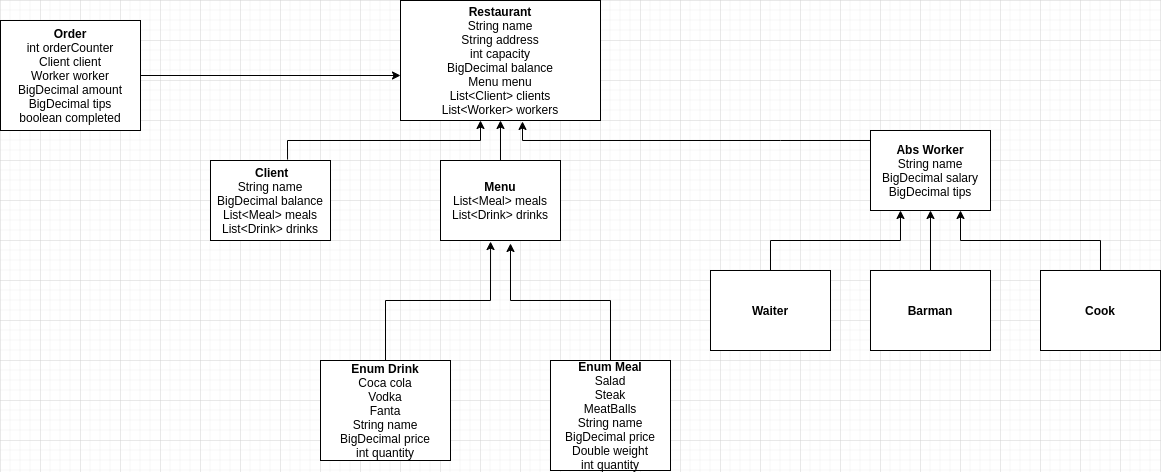

The diagram above was exported from draw.io. Its source (the exported page's mxGraphModel, read from the mxfile embedded in the PNG):
<mxGraphModel dx="2519" dy="737" grid="1" gridSize="10" guides="1" tooltips="1" connect="1" arrows="1" fold="1" page="1" pageScale="1" pageWidth="1169" pageHeight="827" math="0" shadow="0">
  <root>
    <mxCell id="0" />
    <mxCell id="1" parent="0" />
    <mxCell id="OfMDtaMgxl25L9WZBRzj-1" value="&lt;b&gt;Restaurant&lt;/b&gt;&lt;br&gt;String&amp;nbsp;name&lt;br&gt;String address&lt;br&gt;int capacity&lt;br&gt;BigDecimal balance&lt;br&gt;Menu menu&lt;br&gt;List&amp;lt;Client&amp;gt; clients&lt;br&gt;List&amp;lt;Worker&amp;gt; workers" style="rounded=0;whiteSpace=wrap;html=1;" parent="1" vertex="1">
      <mxGeometry x="320" y="40" width="200" height="120" as="geometry" />
    </mxCell>
    <mxCell id="OfMDtaMgxl25L9WZBRzj-23" style="edgeStyle=orthogonalEdgeStyle;rounded=0;orthogonalLoop=1;jettySize=auto;html=1;entryX=0.5;entryY=1;entryDx=0;entryDy=0;" parent="1" source="OfMDtaMgxl25L9WZBRzj-4" target="OfMDtaMgxl25L9WZBRzj-1" edge="1">
      <mxGeometry relative="1" as="geometry" />
    </mxCell>
    <mxCell id="OfMDtaMgxl25L9WZBRzj-4" value="&lt;b&gt;Menu&lt;/b&gt;&lt;br&gt;List&amp;lt;Meal&amp;gt; meals&lt;br&gt;List&amp;lt;Drink&amp;gt; drinks" style="rounded=0;whiteSpace=wrap;html=1;" parent="1" vertex="1">
      <mxGeometry x="360" y="200" width="120" height="80" as="geometry" />
    </mxCell>
    <mxCell id="OfMDtaMgxl25L9WZBRzj-17" style="edgeStyle=orthogonalEdgeStyle;rounded=0;orthogonalLoop=1;jettySize=auto;html=1;exitX=0.642;exitY=-0.012;exitDx=0;exitDy=0;exitPerimeter=0;" parent="1" source="OfMDtaMgxl25L9WZBRzj-6" edge="1">
      <mxGeometry relative="1" as="geometry">
        <mxPoint x="400" y="160" as="targetPoint" />
        <Array as="points">
          <mxPoint x="207" y="180" />
          <mxPoint x="400" y="180" />
        </Array>
      </mxGeometry>
    </mxCell>
    <mxCell id="OfMDtaMgxl25L9WZBRzj-6" value="&lt;b&gt;&amp;nbsp;Client&lt;/b&gt;&lt;br&gt;String name&lt;br&gt;BigDecimal balance&lt;br&gt;List&amp;lt;Meal&amp;gt; meals&lt;br&gt;List&amp;lt;Drink&amp;gt; drinks" style="rounded=0;whiteSpace=wrap;html=1;" parent="1" vertex="1">
      <mxGeometry x="130" y="200" width="120" height="80" as="geometry" />
    </mxCell>
    <mxCell id="OfMDtaMgxl25L9WZBRzj-22" style="edgeStyle=orthogonalEdgeStyle;rounded=0;orthogonalLoop=1;jettySize=auto;html=1;entryX=0.61;entryY=1.008;entryDx=0;entryDy=0;entryPerimeter=0;" parent="1" source="OfMDtaMgxl25L9WZBRzj-7" target="OfMDtaMgxl25L9WZBRzj-1" edge="1">
      <mxGeometry relative="1" as="geometry">
        <Array as="points">
          <mxPoint x="700" y="180" />
          <mxPoint x="442" y="180" />
        </Array>
      </mxGeometry>
    </mxCell>
    <mxCell id="OfMDtaMgxl25L9WZBRzj-7" value="&lt;b&gt;Abs Worker&lt;/b&gt;&lt;br&gt;String name&lt;br&gt;BigDecimal salary BigDecimal tips" style="rounded=0;whiteSpace=wrap;html=1;" parent="1" vertex="1">
      <mxGeometry x="790" y="170" width="120" height="80" as="geometry" />
    </mxCell>
    <mxCell id="OfMDtaMgxl25L9WZBRzj-26" style="edgeStyle=orthogonalEdgeStyle;rounded=0;orthogonalLoop=1;jettySize=auto;html=1;entryX=0.417;entryY=1.013;entryDx=0;entryDy=0;entryPerimeter=0;" parent="1" source="OfMDtaMgxl25L9WZBRzj-24" target="OfMDtaMgxl25L9WZBRzj-4" edge="1">
      <mxGeometry relative="1" as="geometry" />
    </mxCell>
    <mxCell id="OfMDtaMgxl25L9WZBRzj-24" value="&lt;b&gt;Enum Drink&lt;/b&gt;&lt;br&gt;Coca cola&lt;br&gt;Vodka&lt;br&gt;Fanta&lt;br&gt;String name&lt;br&gt;BigDecimal price&lt;br&gt;int quantity" style="rounded=0;whiteSpace=wrap;html=1;" parent="1" vertex="1">
      <mxGeometry x="240" y="400" width="130" height="100" as="geometry" />
    </mxCell>
    <mxCell id="OfMDtaMgxl25L9WZBRzj-39" style="edgeStyle=orthogonalEdgeStyle;rounded=0;orthogonalLoop=1;jettySize=auto;html=1;" parent="1" source="OfMDtaMgxl25L9WZBRzj-25" edge="1">
      <mxGeometry relative="1" as="geometry">
        <mxPoint x="430" y="283" as="targetPoint" />
        <Array as="points">
          <mxPoint x="530" y="340" />
          <mxPoint x="430" y="340" />
        </Array>
      </mxGeometry>
    </mxCell>
    <mxCell id="OfMDtaMgxl25L9WZBRzj-25" value="&lt;b&gt;Enum Meal&lt;/b&gt;&lt;br&gt;Salad&lt;br&gt;Steak&lt;br&gt;MeatBalls&lt;br&gt;String name&lt;br&gt;BigDecimal price&lt;br&gt;Double weight&lt;br&gt;int quantity" style="rounded=0;whiteSpace=wrap;html=1;" parent="1" vertex="1">
      <mxGeometry x="470" y="400" width="120" height="110" as="geometry" />
    </mxCell>
    <mxCell id="_rBeFBLsbXYbgl6IdVei-6" style="edgeStyle=orthogonalEdgeStyle;rounded=0;orthogonalLoop=1;jettySize=auto;html=1;exitX=0.5;exitY=0;exitDx=0;exitDy=0;entryX=0.25;entryY=1;entryDx=0;entryDy=0;" edge="1" parent="1" source="dluehLuGW2jd2bLwNnU2-2" target="OfMDtaMgxl25L9WZBRzj-7">
      <mxGeometry relative="1" as="geometry" />
    </mxCell>
    <mxCell id="dluehLuGW2jd2bLwNnU2-2" value="&lt;b&gt;Waiter&lt;br&gt;&lt;/b&gt;" style="rounded=0;whiteSpace=wrap;html=1;" parent="1" vertex="1">
      <mxGeometry x="630" y="310" width="120" height="80" as="geometry" />
    </mxCell>
    <mxCell id="_rBeFBLsbXYbgl6IdVei-9" style="edgeStyle=orthogonalEdgeStyle;rounded=0;orthogonalLoop=1;jettySize=auto;html=1;exitX=0.5;exitY=0;exitDx=0;exitDy=0;" edge="1" parent="1" source="_rBeFBLsbXYbgl6IdVei-1" target="OfMDtaMgxl25L9WZBRzj-7">
      <mxGeometry relative="1" as="geometry" />
    </mxCell>
    <mxCell id="_rBeFBLsbXYbgl6IdVei-1" value="&lt;b&gt;Barman&lt;br&gt;&lt;/b&gt;" style="rounded=0;whiteSpace=wrap;html=1;" vertex="1" parent="1">
      <mxGeometry x="790" y="310" width="120" height="80" as="geometry" />
    </mxCell>
    <mxCell id="_rBeFBLsbXYbgl6IdVei-7" style="edgeStyle=orthogonalEdgeStyle;rounded=0;orthogonalLoop=1;jettySize=auto;html=1;exitX=0.5;exitY=0;exitDx=0;exitDy=0;entryX=0.75;entryY=1;entryDx=0;entryDy=0;" edge="1" parent="1" source="_rBeFBLsbXYbgl6IdVei-2" target="OfMDtaMgxl25L9WZBRzj-7">
      <mxGeometry relative="1" as="geometry" />
    </mxCell>
    <mxCell id="_rBeFBLsbXYbgl6IdVei-2" value="&lt;b&gt;Cook&lt;/b&gt;" style="rounded=0;whiteSpace=wrap;html=1;" vertex="1" parent="1">
      <mxGeometry x="960" y="310" width="120" height="80" as="geometry" />
    </mxCell>
    <mxCell id="_rBeFBLsbXYbgl6IdVei-11" style="edgeStyle=orthogonalEdgeStyle;rounded=0;orthogonalLoop=1;jettySize=auto;html=1;exitX=1;exitY=0.5;exitDx=0;exitDy=0;entryX=0;entryY=0.625;entryDx=0;entryDy=0;entryPerimeter=0;" edge="1" parent="1" source="_rBeFBLsbXYbgl6IdVei-10" target="OfMDtaMgxl25L9WZBRzj-1">
      <mxGeometry relative="1" as="geometry" />
    </mxCell>
    <mxCell id="_rBeFBLsbXYbgl6IdVei-10" value="&lt;b&gt;Order&lt;br&gt;&lt;/b&gt;int orderCounter&lt;br&gt;Client client&lt;br&gt;Worker worker&lt;br&gt;BigDecimal amount&lt;br&gt;BigDecimal tips&lt;br&gt;boolean completed" style="rounded=0;whiteSpace=wrap;html=1;" vertex="1" parent="1">
      <mxGeometry x="-80" y="60" width="140" height="110" as="geometry" />
    </mxCell>
  </root>
</mxGraphModel>